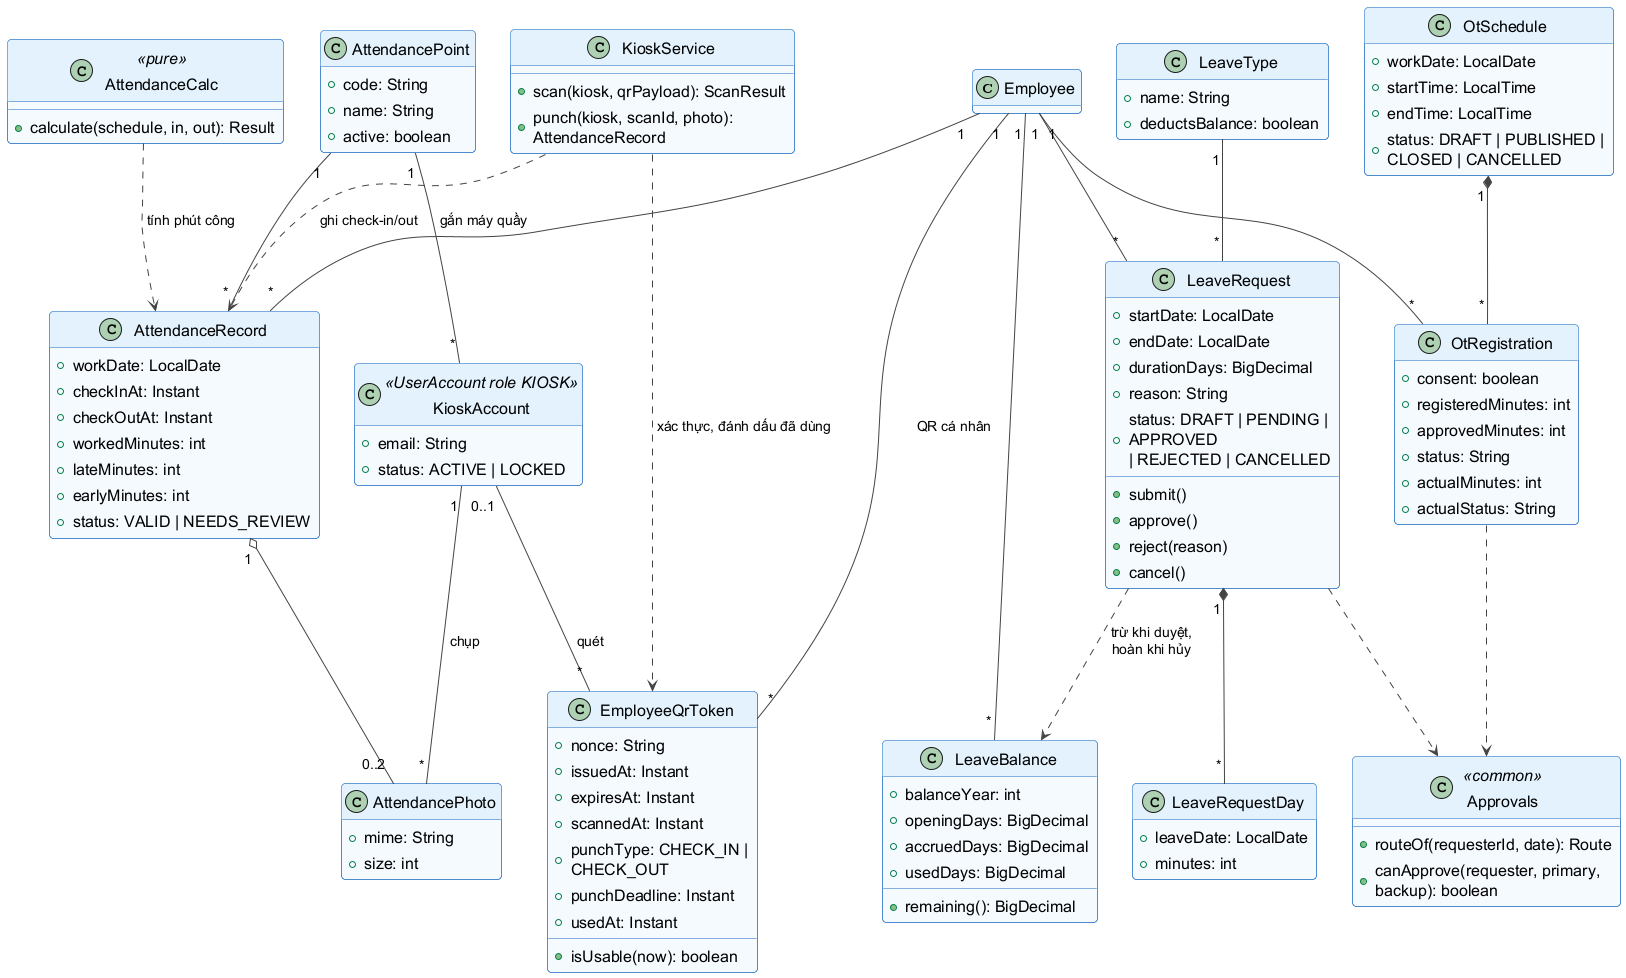

The diagram above was rendered by PlantUML. Its source (embedded in the PNG):
@startuml fig4_8_class_attendance_leave_ot
' Style dùng chung cho các sơ đồ trong báo cáo (render.py nhúng vào khi vẽ)
skinparam backgroundColor #FFFFFF
skinparam shadowing false
skinparam roundCorner 8
skinparam defaultFontSize 16
skinparam ArrowColor #444444
skinparam ArrowFontSize 14
skinparam maxMessageSize 220
skinparam wrapWidth 260
skinparam padding 3
skinparam actorBorderColor #333333
skinparam actorBackgroundColor #FFFFFF
skinparam usecaseBorderColor #1565C0
skinparam usecaseBackgroundColor #E3F2FD
skinparam rectangleBorderColor #546E7A
skinparam rectangleBackgroundColor #FAFAFA
skinparam packageBorderColor #546E7A
skinparam packageBackgroundColor #FAFAFA
skinparam classBorderColor #1565C0
skinparam classBackgroundColor #F5FAFF
skinparam classHeaderBackgroundColor #E3F2FD
skinparam participantBorderColor #1565C0
skinparam participantBackgroundColor #E3F2FD
skinparam sequenceLifeLineBorderColor #888888
skinparam sequenceGroupBorderColor #888888
skinparam stateBorderColor #1565C0
skinparam stateBackgroundColor #E3F2FD
skinparam activityBorderColor #1565C0
skinparam activityBackgroundColor #E3F2FD
skinparam noteBorderColor #F9A825
skinparam noteBackgroundColor #FFF8E1

hide empty methods
class Employee
class AttendancePoint {
  +code: String
  +name: String
  +active: boolean
}
class KioskAccount <<UserAccount role KIOSK>> {
  +email: String
  +status: ACTIVE | LOCKED
}
class EmployeeQrToken {
  +nonce: String
  +issuedAt: Instant
  +expiresAt: Instant
  +scannedAt: Instant
  +punchType: CHECK_IN | CHECK_OUT
  +punchDeadline: Instant
  +usedAt: Instant
  +isUsable(now): boolean
}
class AttendanceRecord {
  +workDate: LocalDate
  +checkInAt: Instant
  +checkOutAt: Instant
  +workedMinutes: int
  +lateMinutes: int
  +earlyMinutes: int
  +status: VALID | NEEDS_REVIEW
}
class AttendancePhoto {
  +mime: String
  +size: int
}
class KioskService {
  +scan(kiosk, qrPayload): ScanResult
  +punch(kiosk, scanId, photo): AttendanceRecord
}
class AttendanceCalc <<pure>> {
  +calculate(schedule, in, out): Result
}
class LeaveType {
  +name: String
  +deductsBalance: boolean
}
class LeaveRequest {
  +startDate: LocalDate
  +endDate: LocalDate
  +durationDays: BigDecimal
  +reason: String
  +status: DRAFT | PENDING | APPROVED\n| REJECTED | CANCELLED
  +submit()
  +approve()
  +reject(reason)
  +cancel()
}
class LeaveRequestDay {
  +leaveDate: LocalDate
  +minutes: int
}
class LeaveBalance {
  +balanceYear: int
  +openingDays: BigDecimal
  +accruedDays: BigDecimal
  +usedDays: BigDecimal
  +remaining(): BigDecimal
}
class OtSchedule {
  +workDate: LocalDate
  +startTime: LocalTime
  +endTime: LocalTime
  +status: DRAFT | PUBLISHED | CLOSED | CANCELLED
}
class OtRegistration {
  +consent: boolean
  +registeredMinutes: int
  +approvedMinutes: int
  +status: String
  +actualMinutes: int
  +actualStatus: String
}
class Approvals <<common>> {
  +routeOf(requesterId, date): Route
  +canApprove(requester, primary, backup): boolean
}
Employee "1" -- "*" AttendanceRecord
AttendancePoint "1" -- "*" AttendanceRecord
AttendancePoint "1" -- "*" KioskAccount : gắn máy quầy
Employee "1" -- "*" EmployeeQrToken : QR cá nhân
KioskAccount "0..1" -- "*" EmployeeQrToken : quét
AttendanceRecord "1" o-- "0..2" AttendancePhoto
KioskAccount "1" -- "*" AttendancePhoto : chụp
KioskService ..> EmployeeQrToken : xác thực, đánh dấu đã dùng
KioskService ..> AttendanceRecord : ghi check-in/out
AttendanceCalc ..> AttendanceRecord : tính phút công
Employee "1" -- "*" LeaveRequest
LeaveType "1" -- "*" LeaveRequest
LeaveRequest "1" *-- "*" LeaveRequestDay
Employee "1" -- "*" LeaveBalance
LeaveRequest ..> LeaveBalance : trừ khi duyệt,\nhoàn khi hủy
OtSchedule "1" *-- "*" OtRegistration
Employee "1" -- "*" OtRegistration
LeaveRequest ..> Approvals
OtRegistration ..> Approvals
@enduml